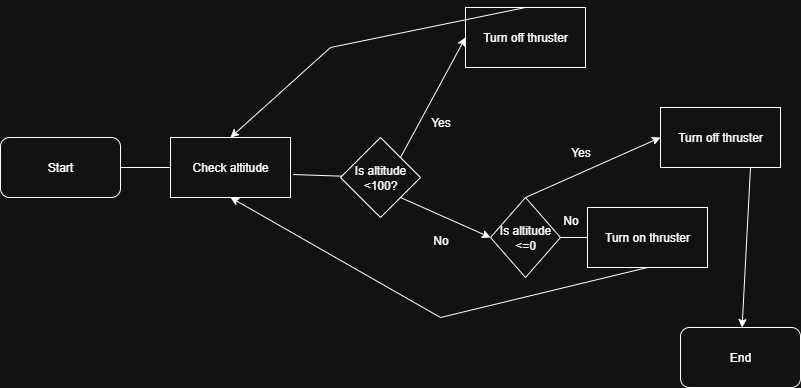

The diagram above was exported from draw.io. Its source (the exported page's mxGraphModel, read from the mxfile embedded in the PNG):
<mxGraphModel dx="946" dy="597" grid="1" gridSize="10" guides="1" tooltips="1" connect="1" arrows="1" fold="1" page="1" pageScale="1" pageWidth="850" pageHeight="1100" math="0" shadow="0">
  <root>
    <mxCell id="0" />
    <mxCell id="1" parent="0" />
    <mxCell id="_Jdm6o6sf4ZndopJgjNj-1" value="Start" style="rounded=1;whiteSpace=wrap;html=1;" vertex="1" parent="1">
      <mxGeometry x="50" y="240" width="120" height="60" as="geometry" />
    </mxCell>
    <mxCell id="_Jdm6o6sf4ZndopJgjNj-3" value="" style="endArrow=none;html=1;rounded=0;exitX=1;exitY=0.5;exitDx=0;exitDy=0;" edge="1" parent="1" source="_Jdm6o6sf4ZndopJgjNj-1" target="_Jdm6o6sf4ZndopJgjNj-4">
      <mxGeometry width="50" height="50" relative="1" as="geometry">
        <mxPoint x="170" y="330" as="sourcePoint" />
        <mxPoint x="280" y="270" as="targetPoint" />
      </mxGeometry>
    </mxCell>
    <mxCell id="_Jdm6o6sf4ZndopJgjNj-4" value="Check altitude" style="rounded=0;whiteSpace=wrap;html=1;" vertex="1" parent="1">
      <mxGeometry x="220" y="240" width="120" height="60" as="geometry" />
    </mxCell>
    <mxCell id="_Jdm6o6sf4ZndopJgjNj-5" value="" style="endArrow=none;html=1;rounded=0;exitX=1.021;exitY=0.617;exitDx=0;exitDy=0;exitPerimeter=0;" edge="1" parent="1" source="_Jdm6o6sf4ZndopJgjNj-4" target="_Jdm6o6sf4ZndopJgjNj-6">
      <mxGeometry width="50" height="50" relative="1" as="geometry">
        <mxPoint x="270" y="330" as="sourcePoint" />
        <mxPoint x="439" y="277" as="targetPoint" />
      </mxGeometry>
    </mxCell>
    <mxCell id="_Jdm6o6sf4ZndopJgjNj-6" value="Is altitude &amp;lt;100?" style="rhombus;whiteSpace=wrap;html=1;" vertex="1" parent="1">
      <mxGeometry x="390" y="240" width="80" height="80" as="geometry" />
    </mxCell>
    <mxCell id="_Jdm6o6sf4ZndopJgjNj-11" value="No" style="text;html=1;align=center;verticalAlign=middle;resizable=0;points=[];autosize=1;strokeColor=none;fillColor=none;" vertex="1" parent="1">
      <mxGeometry x="470" y="328" width="40" height="30" as="geometry" />
    </mxCell>
    <mxCell id="_Jdm6o6sf4ZndopJgjNj-13" value="Turn off thruster" style="rounded=0;whiteSpace=wrap;html=1;" vertex="1" parent="1">
      <mxGeometry x="515" y="110" width="120" height="60" as="geometry" />
    </mxCell>
    <mxCell id="_Jdm6o6sf4ZndopJgjNj-14" value="Is altitude &amp;lt;=0" style="rhombus;whiteSpace=wrap;html=1;" vertex="1" parent="1">
      <mxGeometry x="540" y="300" width="70" height="80" as="geometry" />
    </mxCell>
    <mxCell id="_Jdm6o6sf4ZndopJgjNj-15" value="" style="endArrow=none;html=1;rounded=0;exitX=1;exitY=0.5;exitDx=0;exitDy=0;" edge="1" parent="1" source="_Jdm6o6sf4ZndopJgjNj-14" target="_Jdm6o6sf4ZndopJgjNj-16">
      <mxGeometry width="50" height="50" relative="1" as="geometry">
        <mxPoint x="530" y="310" as="sourcePoint" />
        <mxPoint x="697" y="340" as="targetPoint" />
      </mxGeometry>
    </mxCell>
    <mxCell id="_Jdm6o6sf4ZndopJgjNj-16" value="Turn on thruster" style="rounded=0;whiteSpace=wrap;html=1;" vertex="1" parent="1">
      <mxGeometry x="637" y="310" width="120" height="60" as="geometry" />
    </mxCell>
    <mxCell id="_Jdm6o6sf4ZndopJgjNj-17" value="No" style="text;html=1;align=center;verticalAlign=middle;resizable=0;points=[];autosize=1;strokeColor=none;fillColor=none;" vertex="1" parent="1">
      <mxGeometry x="600" y="308" width="40" height="30" as="geometry" />
    </mxCell>
    <mxCell id="_Jdm6o6sf4ZndopJgjNj-19" value="Yes" style="text;html=1;align=center;verticalAlign=middle;resizable=0;points=[];autosize=1;strokeColor=none;fillColor=none;" vertex="1" parent="1">
      <mxGeometry x="610" y="240" width="40" height="30" as="geometry" />
    </mxCell>
    <mxCell id="_Jdm6o6sf4ZndopJgjNj-22" value="" style="endArrow=classic;html=1;rounded=0;exitX=0.5;exitY=0;exitDx=0;exitDy=0;entryX=0.5;entryY=0;entryDx=0;entryDy=0;" edge="1" parent="1" source="_Jdm6o6sf4ZndopJgjNj-13" target="_Jdm6o6sf4ZndopJgjNj-4">
      <mxGeometry width="50" height="50" relative="1" as="geometry">
        <mxPoint x="450" y="360" as="sourcePoint" />
        <mxPoint x="370" y="200" as="targetPoint" />
        <Array as="points">
          <mxPoint x="380" y="150" />
        </Array>
      </mxGeometry>
    </mxCell>
    <mxCell id="_Jdm6o6sf4ZndopJgjNj-24" value="" style="endArrow=classic;html=1;rounded=0;exitX=1;exitY=1;exitDx=0;exitDy=0;entryX=0;entryY=0.5;entryDx=0;entryDy=0;" edge="1" parent="1" source="_Jdm6o6sf4ZndopJgjNj-6" target="_Jdm6o6sf4ZndopJgjNj-14">
      <mxGeometry width="50" height="50" relative="1" as="geometry">
        <mxPoint x="450" y="360" as="sourcePoint" />
        <mxPoint x="500" y="310" as="targetPoint" />
      </mxGeometry>
    </mxCell>
    <mxCell id="_Jdm6o6sf4ZndopJgjNj-25" value="" style="endArrow=classic;html=1;rounded=0;exitX=0.5;exitY=0;exitDx=0;exitDy=0;" edge="1" parent="1" source="_Jdm6o6sf4ZndopJgjNj-14">
      <mxGeometry width="50" height="50" relative="1" as="geometry">
        <mxPoint x="450" y="360" as="sourcePoint" />
        <mxPoint x="710" y="240" as="targetPoint" />
      </mxGeometry>
    </mxCell>
    <mxCell id="_Jdm6o6sf4ZndopJgjNj-26" value="Turn off thruster" style="rounded=0;whiteSpace=wrap;html=1;" vertex="1" parent="1">
      <mxGeometry x="710" y="210" width="120" height="60" as="geometry" />
    </mxCell>
    <mxCell id="_Jdm6o6sf4ZndopJgjNj-27" value="" style="endArrow=classic;html=1;rounded=0;entryX=0.5;entryY=1;entryDx=0;entryDy=0;exitX=0.5;exitY=1;exitDx=0;exitDy=0;" edge="1" parent="1" source="_Jdm6o6sf4ZndopJgjNj-16" target="_Jdm6o6sf4ZndopJgjNj-4">
      <mxGeometry width="50" height="50" relative="1" as="geometry">
        <mxPoint x="450" y="360" as="sourcePoint" />
        <mxPoint x="500" y="310" as="targetPoint" />
        <Array as="points">
          <mxPoint x="490" y="420" />
        </Array>
      </mxGeometry>
    </mxCell>
    <mxCell id="_Jdm6o6sf4ZndopJgjNj-28" value="" style="endArrow=classic;html=1;rounded=0;exitX=0.75;exitY=1;exitDx=0;exitDy=0;" edge="1" parent="1" source="_Jdm6o6sf4ZndopJgjNj-26" target="_Jdm6o6sf4ZndopJgjNj-29">
      <mxGeometry width="50" height="50" relative="1" as="geometry">
        <mxPoint x="700" y="360" as="sourcePoint" />
        <mxPoint x="790" y="460" as="targetPoint" />
      </mxGeometry>
    </mxCell>
    <mxCell id="_Jdm6o6sf4ZndopJgjNj-29" value="End" style="rounded=1;whiteSpace=wrap;html=1;" vertex="1" parent="1">
      <mxGeometry x="730" y="430" width="120" height="60" as="geometry" />
    </mxCell>
    <mxCell id="muohrl3Lj4gqCINbXqHm-1" value="" style="endArrow=classic;html=1;rounded=0;exitX=1;exitY=0;exitDx=0;exitDy=0;entryX=0;entryY=0.5;entryDx=0;entryDy=0;" edge="1" parent="1" source="_Jdm6o6sf4ZndopJgjNj-6" target="_Jdm6o6sf4ZndopJgjNj-13">
      <mxGeometry width="50" height="50" relative="1" as="geometry">
        <mxPoint x="450" y="260" as="sourcePoint" />
        <mxPoint x="515" y="140" as="targetPoint" />
      </mxGeometry>
    </mxCell>
    <mxCell id="_Jdm6o6sf4ZndopJgjNj-9" value="Yes" style="text;html=1;align=center;verticalAlign=middle;resizable=0;points=[];autosize=1;strokeColor=none;fillColor=none;" vertex="1" parent="1">
      <mxGeometry x="470" y="210" width="40" height="30" as="geometry" />
    </mxCell>
  </root>
</mxGraphModel>